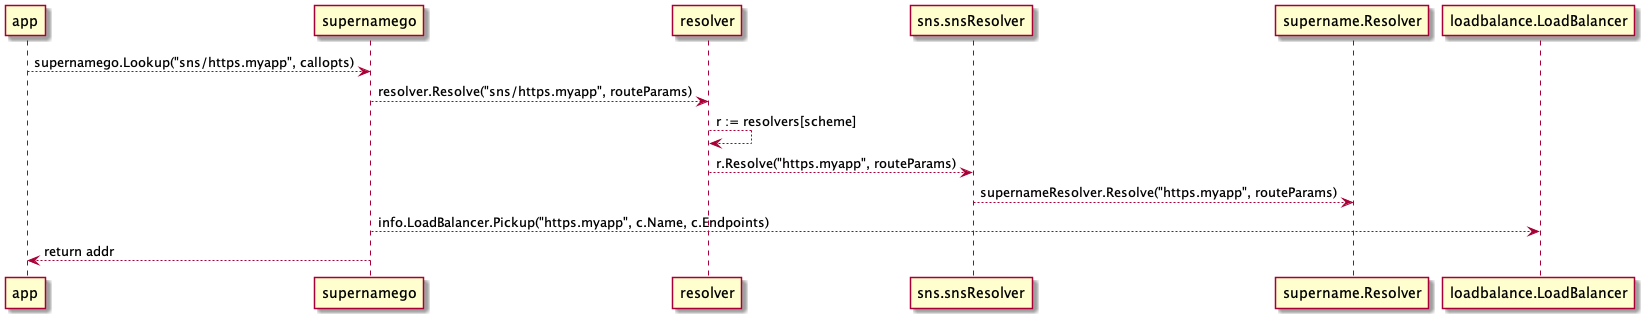

The diagram above was rendered by PlantUML. Its source (embedded in the PNG):
@startuml

"app" --> "supernamego": supernamego.Lookup("sns/https.myapp", callopts)
"supernamego" --> "resolver": resolver.Resolve("sns/https.myapp", routeParams)
"resolver" --> "resolver": r := resolvers[scheme]
"resolver" --> "sns.snsResolver": r.Resolve("https.myapp", routeParams)
"sns.snsResolver" --> "supername.Resolver": supernameResolver.Resolve("https.myapp", routeParams)
"supernamego" --> "loadbalance.LoadBalancer": info.LoadBalancer.Pickup("https.myapp", c.Name, c.Endpoints)
"supernamego" --> "app": return addr

@enduml